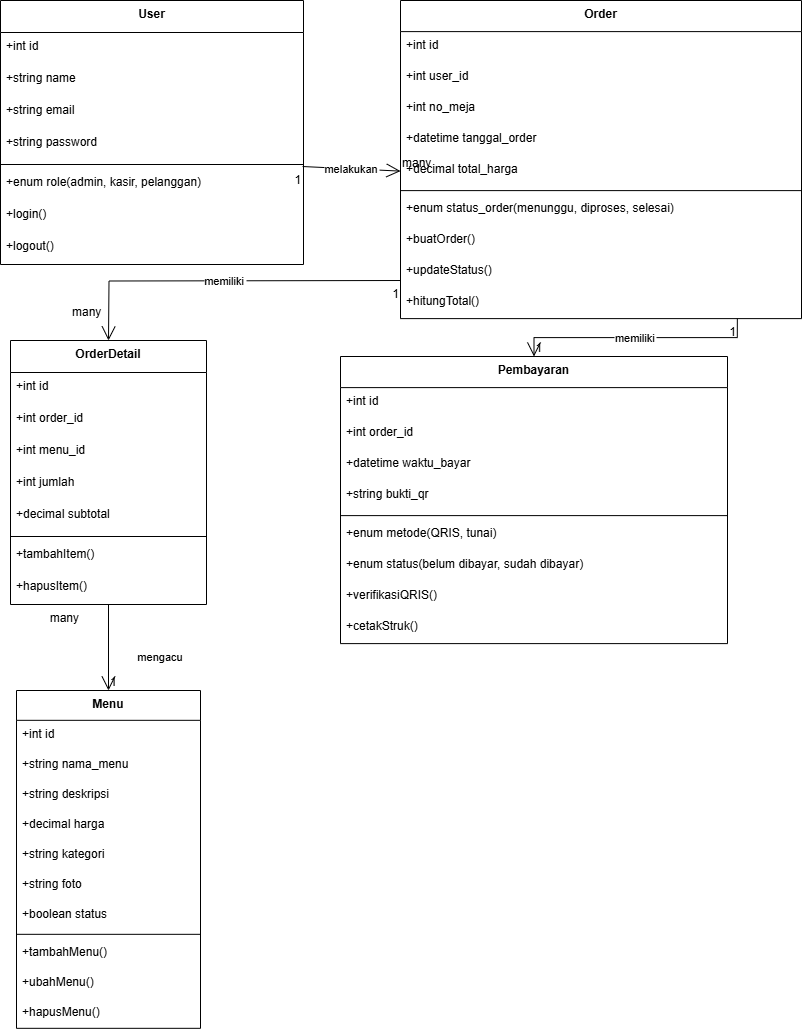

The diagram above was exported from draw.io. Its source (the exported page's mxGraphModel, read from the mxfile embedded in the PNG):
<mxGraphModel dx="1426" dy="824" grid="1" gridSize="10" guides="1" tooltips="1" connect="1" arrows="1" fold="1" page="1" pageScale="1" pageWidth="850" pageHeight="1100" math="0" shadow="0">
  <root>
    <mxCell id="0" />
    <mxCell id="1" parent="0" />
    <mxCell id="_2oM87HFaIKa-joO6hip-73" value="User" style="swimlane;fontStyle=1;align=center;verticalAlign=top;childLayout=stackLayout;horizontal=1;startSize=32;horizontalStack=0;resizeParent=1;resizeParentMax=0;resizeLast=0;collapsible=0;marginBottom=0;" parent="1" vertex="1">
      <mxGeometry x="40" y="50" width="303" height="264" as="geometry" />
    </mxCell>
    <mxCell id="_2oM87HFaIKa-joO6hip-74" value="+int id" style="text;strokeColor=none;fillColor=none;align=left;verticalAlign=top;spacingLeft=4;spacingRight=4;overflow=hidden;rotatable=0;points=[[0,0.5],[1,0.5]];portConstraint=eastwest;" parent="_2oM87HFaIKa-joO6hip-73" vertex="1">
      <mxGeometry y="32" width="303" height="32" as="geometry" />
    </mxCell>
    <mxCell id="_2oM87HFaIKa-joO6hip-75" value="+string name" style="text;strokeColor=none;fillColor=none;align=left;verticalAlign=top;spacingLeft=4;spacingRight=4;overflow=hidden;rotatable=0;points=[[0,0.5],[1,0.5]];portConstraint=eastwest;" parent="_2oM87HFaIKa-joO6hip-73" vertex="1">
      <mxGeometry y="64" width="303" height="32" as="geometry" />
    </mxCell>
    <mxCell id="_2oM87HFaIKa-joO6hip-76" value="+string email" style="text;strokeColor=none;fillColor=none;align=left;verticalAlign=top;spacingLeft=4;spacingRight=4;overflow=hidden;rotatable=0;points=[[0,0.5],[1,0.5]];portConstraint=eastwest;" parent="_2oM87HFaIKa-joO6hip-73" vertex="1">
      <mxGeometry y="96" width="303" height="32" as="geometry" />
    </mxCell>
    <mxCell id="_2oM87HFaIKa-joO6hip-77" value="+string password" style="text;strokeColor=none;fillColor=none;align=left;verticalAlign=top;spacingLeft=4;spacingRight=4;overflow=hidden;rotatable=0;points=[[0,0.5],[1,0.5]];portConstraint=eastwest;" parent="_2oM87HFaIKa-joO6hip-73" vertex="1">
      <mxGeometry y="128" width="303" height="32" as="geometry" />
    </mxCell>
    <mxCell id="_2oM87HFaIKa-joO6hip-78" style="line;strokeWidth=1;fillColor=none;align=left;verticalAlign=middle;spacingTop=-1;spacingLeft=3;spacingRight=3;rotatable=0;labelPosition=right;points=[];portConstraint=eastwest;strokeColor=inherit;" parent="_2oM87HFaIKa-joO6hip-73" vertex="1">
      <mxGeometry y="160" width="303" height="8" as="geometry" />
    </mxCell>
    <mxCell id="_2oM87HFaIKa-joO6hip-79" value="+enum role(admin, kasir, pelanggan)" style="text;strokeColor=none;fillColor=none;align=left;verticalAlign=top;spacingLeft=4;spacingRight=4;overflow=hidden;rotatable=0;points=[[0,0.5],[1,0.5]];portConstraint=eastwest;" parent="_2oM87HFaIKa-joO6hip-73" vertex="1">
      <mxGeometry y="168" width="303" height="32" as="geometry" />
    </mxCell>
    <mxCell id="_2oM87HFaIKa-joO6hip-80" value="+login()" style="text;strokeColor=none;fillColor=none;align=left;verticalAlign=top;spacingLeft=4;spacingRight=4;overflow=hidden;rotatable=0;points=[[0,0.5],[1,0.5]];portConstraint=eastwest;" parent="_2oM87HFaIKa-joO6hip-73" vertex="1">
      <mxGeometry y="200" width="303" height="32" as="geometry" />
    </mxCell>
    <mxCell id="_2oM87HFaIKa-joO6hip-81" value="+logout()" style="text;strokeColor=none;fillColor=none;align=left;verticalAlign=top;spacingLeft=4;spacingRight=4;overflow=hidden;rotatable=0;points=[[0,0.5],[1,0.5]];portConstraint=eastwest;" parent="_2oM87HFaIKa-joO6hip-73" vertex="1">
      <mxGeometry y="232" width="303" height="32" as="geometry" />
    </mxCell>
    <mxCell id="_2oM87HFaIKa-joO6hip-82" value="Menu" style="swimlane;fontStyle=1;align=center;verticalAlign=top;childLayout=stackLayout;horizontal=1;startSize=29.818181818181817;horizontalStack=0;resizeParent=1;resizeParentMax=0;resizeLast=0;collapsible=0;marginBottom=0;" parent="1" vertex="1">
      <mxGeometry x="56" y="740" width="184" height="337.8181818181818" as="geometry" />
    </mxCell>
    <mxCell id="_2oM87HFaIKa-joO6hip-83" value="+int id" style="text;strokeColor=none;fillColor=none;align=left;verticalAlign=top;spacingLeft=4;spacingRight=4;overflow=hidden;rotatable=0;points=[[0,0.5],[1,0.5]];portConstraint=eastwest;" parent="_2oM87HFaIKa-joO6hip-82" vertex="1">
      <mxGeometry y="29.818181818181817" width="184" height="30" as="geometry" />
    </mxCell>
    <mxCell id="_2oM87HFaIKa-joO6hip-84" value="+string nama_menu" style="text;strokeColor=none;fillColor=none;align=left;verticalAlign=top;spacingLeft=4;spacingRight=4;overflow=hidden;rotatable=0;points=[[0,0.5],[1,0.5]];portConstraint=eastwest;" parent="_2oM87HFaIKa-joO6hip-82" vertex="1">
      <mxGeometry y="59.81818181818181" width="184" height="30" as="geometry" />
    </mxCell>
    <mxCell id="_2oM87HFaIKa-joO6hip-85" value="+string deskripsi" style="text;strokeColor=none;fillColor=none;align=left;verticalAlign=top;spacingLeft=4;spacingRight=4;overflow=hidden;rotatable=0;points=[[0,0.5],[1,0.5]];portConstraint=eastwest;" parent="_2oM87HFaIKa-joO6hip-82" vertex="1">
      <mxGeometry y="89.81818181818181" width="184" height="30" as="geometry" />
    </mxCell>
    <mxCell id="_2oM87HFaIKa-joO6hip-86" value="+decimal harga" style="text;strokeColor=none;fillColor=none;align=left;verticalAlign=top;spacingLeft=4;spacingRight=4;overflow=hidden;rotatable=0;points=[[0,0.5],[1,0.5]];portConstraint=eastwest;" parent="_2oM87HFaIKa-joO6hip-82" vertex="1">
      <mxGeometry y="119.81818181818181" width="184" height="30" as="geometry" />
    </mxCell>
    <mxCell id="_2oM87HFaIKa-joO6hip-87" value="+string kategori" style="text;strokeColor=none;fillColor=none;align=left;verticalAlign=top;spacingLeft=4;spacingRight=4;overflow=hidden;rotatable=0;points=[[0,0.5],[1,0.5]];portConstraint=eastwest;" parent="_2oM87HFaIKa-joO6hip-82" vertex="1">
      <mxGeometry y="149.8181818181818" width="184" height="30" as="geometry" />
    </mxCell>
    <mxCell id="_2oM87HFaIKa-joO6hip-88" value="+string foto" style="text;strokeColor=none;fillColor=none;align=left;verticalAlign=top;spacingLeft=4;spacingRight=4;overflow=hidden;rotatable=0;points=[[0,0.5],[1,0.5]];portConstraint=eastwest;" parent="_2oM87HFaIKa-joO6hip-82" vertex="1">
      <mxGeometry y="179.8181818181818" width="184" height="30" as="geometry" />
    </mxCell>
    <mxCell id="_2oM87HFaIKa-joO6hip-89" value="+boolean status" style="text;strokeColor=none;fillColor=none;align=left;verticalAlign=top;spacingLeft=4;spacingRight=4;overflow=hidden;rotatable=0;points=[[0,0.5],[1,0.5]];portConstraint=eastwest;" parent="_2oM87HFaIKa-joO6hip-82" vertex="1">
      <mxGeometry y="209.8181818181818" width="184" height="30" as="geometry" />
    </mxCell>
    <mxCell id="_2oM87HFaIKa-joO6hip-90" style="line;strokeWidth=1;fillColor=none;align=left;verticalAlign=middle;spacingTop=-1;spacingLeft=3;spacingRight=3;rotatable=0;labelPosition=right;points=[];portConstraint=eastwest;strokeColor=inherit;" parent="_2oM87HFaIKa-joO6hip-82" vertex="1">
      <mxGeometry y="239.8181818181818" width="184" height="8" as="geometry" />
    </mxCell>
    <mxCell id="_2oM87HFaIKa-joO6hip-91" value="+tambahMenu()" style="text;strokeColor=none;fillColor=none;align=left;verticalAlign=top;spacingLeft=4;spacingRight=4;overflow=hidden;rotatable=0;points=[[0,0.5],[1,0.5]];portConstraint=eastwest;" parent="_2oM87HFaIKa-joO6hip-82" vertex="1">
      <mxGeometry y="247.8181818181818" width="184" height="30" as="geometry" />
    </mxCell>
    <mxCell id="_2oM87HFaIKa-joO6hip-92" value="+ubahMenu()" style="text;strokeColor=none;fillColor=none;align=left;verticalAlign=top;spacingLeft=4;spacingRight=4;overflow=hidden;rotatable=0;points=[[0,0.5],[1,0.5]];portConstraint=eastwest;" parent="_2oM87HFaIKa-joO6hip-82" vertex="1">
      <mxGeometry y="277.8181818181818" width="184" height="30" as="geometry" />
    </mxCell>
    <mxCell id="_2oM87HFaIKa-joO6hip-93" value="+hapusMenu()" style="text;strokeColor=none;fillColor=none;align=left;verticalAlign=top;spacingLeft=4;spacingRight=4;overflow=hidden;rotatable=0;points=[[0,0.5],[1,0.5]];portConstraint=eastwest;" parent="_2oM87HFaIKa-joO6hip-82" vertex="1">
      <mxGeometry y="307.8181818181818" width="184" height="30" as="geometry" />
    </mxCell>
    <mxCell id="_2oM87HFaIKa-joO6hip-94" value="Order" style="swimlane;fontStyle=1;align=center;verticalAlign=top;childLayout=stackLayout;horizontal=1;startSize=31.11111111111111;horizontalStack=0;resizeParent=1;resizeParentMax=0;resizeLast=0;collapsible=0;marginBottom=0;" parent="1" vertex="1">
      <mxGeometry x="440" y="50" width="401" height="318.1111111111111" as="geometry" />
    </mxCell>
    <mxCell id="_2oM87HFaIKa-joO6hip-95" value="+int id" style="text;strokeColor=none;fillColor=none;align=left;verticalAlign=top;spacingLeft=4;spacingRight=4;overflow=hidden;rotatable=0;points=[[0,0.5],[1,0.5]];portConstraint=eastwest;" parent="_2oM87HFaIKa-joO6hip-94" vertex="1">
      <mxGeometry y="31.11111111111111" width="401" height="31" as="geometry" />
    </mxCell>
    <mxCell id="_2oM87HFaIKa-joO6hip-96" value="+int user_id" style="text;strokeColor=none;fillColor=none;align=left;verticalAlign=top;spacingLeft=4;spacingRight=4;overflow=hidden;rotatable=0;points=[[0,0.5],[1,0.5]];portConstraint=eastwest;" parent="_2oM87HFaIKa-joO6hip-94" vertex="1">
      <mxGeometry y="62.111111111111114" width="401" height="31" as="geometry" />
    </mxCell>
    <mxCell id="1t9FYPVaqNPT6Nxa8_Vi-1" value="+int no_meja" style="text;strokeColor=none;fillColor=none;align=left;verticalAlign=top;spacingLeft=4;spacingRight=4;overflow=hidden;rotatable=0;points=[[0,0.5],[1,0.5]];portConstraint=eastwest;" vertex="1" parent="_2oM87HFaIKa-joO6hip-94">
      <mxGeometry y="93.11111111111111" width="401" height="31" as="geometry" />
    </mxCell>
    <mxCell id="_2oM87HFaIKa-joO6hip-97" value="+datetime tanggal_order" style="text;strokeColor=none;fillColor=none;align=left;verticalAlign=top;spacingLeft=4;spacingRight=4;overflow=hidden;rotatable=0;points=[[0,0.5],[1,0.5]];portConstraint=eastwest;" parent="_2oM87HFaIKa-joO6hip-94" vertex="1">
      <mxGeometry y="124.11111111111111" width="401" height="31" as="geometry" />
    </mxCell>
    <mxCell id="_2oM87HFaIKa-joO6hip-98" value="+decimal total_harga" style="text;strokeColor=none;fillColor=none;align=left;verticalAlign=top;spacingLeft=4;spacingRight=4;overflow=hidden;rotatable=0;points=[[0,0.5],[1,0.5]];portConstraint=eastwest;" parent="_2oM87HFaIKa-joO6hip-94" vertex="1">
      <mxGeometry y="155.11111111111111" width="401" height="31" as="geometry" />
    </mxCell>
    <mxCell id="_2oM87HFaIKa-joO6hip-99" style="line;strokeWidth=1;fillColor=none;align=left;verticalAlign=middle;spacingTop=-1;spacingLeft=3;spacingRight=3;rotatable=0;labelPosition=right;points=[];portConstraint=eastwest;strokeColor=inherit;" parent="_2oM87HFaIKa-joO6hip-94" vertex="1">
      <mxGeometry y="186.11111111111111" width="401" height="8" as="geometry" />
    </mxCell>
    <mxCell id="_2oM87HFaIKa-joO6hip-100" value="+enum status_order(menunggu, diproses, selesai)" style="text;strokeColor=none;fillColor=none;align=left;verticalAlign=top;spacingLeft=4;spacingRight=4;overflow=hidden;rotatable=0;points=[[0,0.5],[1,0.5]];portConstraint=eastwest;" parent="_2oM87HFaIKa-joO6hip-94" vertex="1">
      <mxGeometry y="194.11111111111111" width="401" height="31" as="geometry" />
    </mxCell>
    <mxCell id="_2oM87HFaIKa-joO6hip-101" value="+buatOrder()" style="text;strokeColor=none;fillColor=none;align=left;verticalAlign=top;spacingLeft=4;spacingRight=4;overflow=hidden;rotatable=0;points=[[0,0.5],[1,0.5]];portConstraint=eastwest;" parent="_2oM87HFaIKa-joO6hip-94" vertex="1">
      <mxGeometry y="225.11111111111111" width="401" height="31" as="geometry" />
    </mxCell>
    <mxCell id="_2oM87HFaIKa-joO6hip-102" value="+updateStatus()" style="text;strokeColor=none;fillColor=none;align=left;verticalAlign=top;spacingLeft=4;spacingRight=4;overflow=hidden;rotatable=0;points=[[0,0.5],[1,0.5]];portConstraint=eastwest;" parent="_2oM87HFaIKa-joO6hip-94" vertex="1">
      <mxGeometry y="256.1111111111111" width="401" height="31" as="geometry" />
    </mxCell>
    <mxCell id="_2oM87HFaIKa-joO6hip-103" value="+hitungTotal()" style="text;strokeColor=none;fillColor=none;align=left;verticalAlign=top;spacingLeft=4;spacingRight=4;overflow=hidden;rotatable=0;points=[[0,0.5],[1,0.5]];portConstraint=eastwest;" parent="_2oM87HFaIKa-joO6hip-94" vertex="1">
      <mxGeometry y="287.1111111111111" width="401" height="31" as="geometry" />
    </mxCell>
    <mxCell id="_2oM87HFaIKa-joO6hip-104" value="OrderDetail" style="swimlane;fontStyle=1;align=center;verticalAlign=top;childLayout=stackLayout;horizontal=1;startSize=32;horizontalStack=0;resizeParent=1;resizeParentMax=0;resizeLast=0;collapsible=0;marginBottom=0;" parent="1" vertex="1">
      <mxGeometry x="50" y="390" width="196" height="264" as="geometry" />
    </mxCell>
    <mxCell id="_2oM87HFaIKa-joO6hip-105" value="+int id" style="text;strokeColor=none;fillColor=none;align=left;verticalAlign=top;spacingLeft=4;spacingRight=4;overflow=hidden;rotatable=0;points=[[0,0.5],[1,0.5]];portConstraint=eastwest;" parent="_2oM87HFaIKa-joO6hip-104" vertex="1">
      <mxGeometry y="32" width="196" height="32" as="geometry" />
    </mxCell>
    <mxCell id="_2oM87HFaIKa-joO6hip-106" value="+int order_id" style="text;strokeColor=none;fillColor=none;align=left;verticalAlign=top;spacingLeft=4;spacingRight=4;overflow=hidden;rotatable=0;points=[[0,0.5],[1,0.5]];portConstraint=eastwest;" parent="_2oM87HFaIKa-joO6hip-104" vertex="1">
      <mxGeometry y="64" width="196" height="32" as="geometry" />
    </mxCell>
    <mxCell id="_2oM87HFaIKa-joO6hip-107" value="+int menu_id" style="text;strokeColor=none;fillColor=none;align=left;verticalAlign=top;spacingLeft=4;spacingRight=4;overflow=hidden;rotatable=0;points=[[0,0.5],[1,0.5]];portConstraint=eastwest;" parent="_2oM87HFaIKa-joO6hip-104" vertex="1">
      <mxGeometry y="96" width="196" height="32" as="geometry" />
    </mxCell>
    <mxCell id="_2oM87HFaIKa-joO6hip-108" value="+int jumlah" style="text;strokeColor=none;fillColor=none;align=left;verticalAlign=top;spacingLeft=4;spacingRight=4;overflow=hidden;rotatable=0;points=[[0,0.5],[1,0.5]];portConstraint=eastwest;" parent="_2oM87HFaIKa-joO6hip-104" vertex="1">
      <mxGeometry y="128" width="196" height="32" as="geometry" />
    </mxCell>
    <mxCell id="_2oM87HFaIKa-joO6hip-109" value="+decimal subtotal" style="text;strokeColor=none;fillColor=none;align=left;verticalAlign=top;spacingLeft=4;spacingRight=4;overflow=hidden;rotatable=0;points=[[0,0.5],[1,0.5]];portConstraint=eastwest;" parent="_2oM87HFaIKa-joO6hip-104" vertex="1">
      <mxGeometry y="160" width="196" height="32" as="geometry" />
    </mxCell>
    <mxCell id="_2oM87HFaIKa-joO6hip-110" style="line;strokeWidth=1;fillColor=none;align=left;verticalAlign=middle;spacingTop=-1;spacingLeft=3;spacingRight=3;rotatable=0;labelPosition=right;points=[];portConstraint=eastwest;strokeColor=inherit;" parent="_2oM87HFaIKa-joO6hip-104" vertex="1">
      <mxGeometry y="192" width="196" height="8" as="geometry" />
    </mxCell>
    <mxCell id="_2oM87HFaIKa-joO6hip-111" value="+tambahItem()" style="text;strokeColor=none;fillColor=none;align=left;verticalAlign=top;spacingLeft=4;spacingRight=4;overflow=hidden;rotatable=0;points=[[0,0.5],[1,0.5]];portConstraint=eastwest;" parent="_2oM87HFaIKa-joO6hip-104" vertex="1">
      <mxGeometry y="200" width="196" height="32" as="geometry" />
    </mxCell>
    <mxCell id="_2oM87HFaIKa-joO6hip-112" value="+hapusItem()" style="text;strokeColor=none;fillColor=none;align=left;verticalAlign=top;spacingLeft=4;spacingRight=4;overflow=hidden;rotatable=0;points=[[0,0.5],[1,0.5]];portConstraint=eastwest;" parent="_2oM87HFaIKa-joO6hip-104" vertex="1">
      <mxGeometry y="232" width="196" height="32" as="geometry" />
    </mxCell>
    <mxCell id="_2oM87HFaIKa-joO6hip-113" value="Pembayaran" style="swimlane;fontStyle=1;align=center;verticalAlign=top;childLayout=stackLayout;horizontal=1;startSize=31.11111111111111;horizontalStack=0;resizeParent=1;resizeParentMax=0;resizeLast=0;collapsible=0;marginBottom=0;" parent="1" vertex="1">
      <mxGeometry x="380" y="406" width="387" height="287.1111111111111" as="geometry" />
    </mxCell>
    <mxCell id="_2oM87HFaIKa-joO6hip-114" value="+int id" style="text;strokeColor=none;fillColor=none;align=left;verticalAlign=top;spacingLeft=4;spacingRight=4;overflow=hidden;rotatable=0;points=[[0,0.5],[1,0.5]];portConstraint=eastwest;" parent="_2oM87HFaIKa-joO6hip-113" vertex="1">
      <mxGeometry y="31.11111111111111" width="387" height="31" as="geometry" />
    </mxCell>
    <mxCell id="_2oM87HFaIKa-joO6hip-115" value="+int order_id" style="text;strokeColor=none;fillColor=none;align=left;verticalAlign=top;spacingLeft=4;spacingRight=4;overflow=hidden;rotatable=0;points=[[0,0.5],[1,0.5]];portConstraint=eastwest;" parent="_2oM87HFaIKa-joO6hip-113" vertex="1">
      <mxGeometry y="62.111111111111114" width="387" height="31" as="geometry" />
    </mxCell>
    <mxCell id="_2oM87HFaIKa-joO6hip-116" value="+datetime waktu_bayar" style="text;strokeColor=none;fillColor=none;align=left;verticalAlign=top;spacingLeft=4;spacingRight=4;overflow=hidden;rotatable=0;points=[[0,0.5],[1,0.5]];portConstraint=eastwest;" parent="_2oM87HFaIKa-joO6hip-113" vertex="1">
      <mxGeometry y="93.11111111111111" width="387" height="31" as="geometry" />
    </mxCell>
    <mxCell id="_2oM87HFaIKa-joO6hip-117" value="+string bukti_qr" style="text;strokeColor=none;fillColor=none;align=left;verticalAlign=top;spacingLeft=4;spacingRight=4;overflow=hidden;rotatable=0;points=[[0,0.5],[1,0.5]];portConstraint=eastwest;" parent="_2oM87HFaIKa-joO6hip-113" vertex="1">
      <mxGeometry y="124.11111111111111" width="387" height="31" as="geometry" />
    </mxCell>
    <mxCell id="_2oM87HFaIKa-joO6hip-118" style="line;strokeWidth=1;fillColor=none;align=left;verticalAlign=middle;spacingTop=-1;spacingLeft=3;spacingRight=3;rotatable=0;labelPosition=right;points=[];portConstraint=eastwest;strokeColor=inherit;" parent="_2oM87HFaIKa-joO6hip-113" vertex="1">
      <mxGeometry y="155.11111111111111" width="387" height="8" as="geometry" />
    </mxCell>
    <mxCell id="_2oM87HFaIKa-joO6hip-119" value="+enum metode(QRIS, tunai)" style="text;strokeColor=none;fillColor=none;align=left;verticalAlign=top;spacingLeft=4;spacingRight=4;overflow=hidden;rotatable=0;points=[[0,0.5],[1,0.5]];portConstraint=eastwest;" parent="_2oM87HFaIKa-joO6hip-113" vertex="1">
      <mxGeometry y="163.11111111111111" width="387" height="31" as="geometry" />
    </mxCell>
    <mxCell id="_2oM87HFaIKa-joO6hip-120" value="+enum status(belum dibayar, sudah dibayar)" style="text;strokeColor=none;fillColor=none;align=left;verticalAlign=top;spacingLeft=4;spacingRight=4;overflow=hidden;rotatable=0;points=[[0,0.5],[1,0.5]];portConstraint=eastwest;" parent="_2oM87HFaIKa-joO6hip-113" vertex="1">
      <mxGeometry y="194.11111111111111" width="387" height="31" as="geometry" />
    </mxCell>
    <mxCell id="_2oM87HFaIKa-joO6hip-121" value="+verifikasiQRIS()" style="text;strokeColor=none;fillColor=none;align=left;verticalAlign=top;spacingLeft=4;spacingRight=4;overflow=hidden;rotatable=0;points=[[0,0.5],[1,0.5]];portConstraint=eastwest;" parent="_2oM87HFaIKa-joO6hip-113" vertex="1">
      <mxGeometry y="225.11111111111111" width="387" height="31" as="geometry" />
    </mxCell>
    <mxCell id="_2oM87HFaIKa-joO6hip-122" value="+cetakStruk()" style="text;strokeColor=none;fillColor=none;align=left;verticalAlign=top;spacingLeft=4;spacingRight=4;overflow=hidden;rotatable=0;points=[[0,0.5],[1,0.5]];portConstraint=eastwest;" parent="_2oM87HFaIKa-joO6hip-113" vertex="1">
      <mxGeometry y="256.1111111111111" width="387" height="31" as="geometry" />
    </mxCell>
    <mxCell id="_2oM87HFaIKa-joO6hip-123" value="melakukan" style="curved=1;startArrow=none;endArrow=open;endSize=12;exitX=0.997;exitY=-0.062;entryX=0;entryY=0.5;rounded=0;entryDx=0;entryDy=0;exitDx=0;exitDy=0;exitPerimeter=0;" parent="1" source="_2oM87HFaIKa-joO6hip-79" target="_2oM87HFaIKa-joO6hip-98" edge="1">
      <mxGeometry relative="1" as="geometry">
        <Array as="points" />
      </mxGeometry>
    </mxCell>
    <mxCell id="_2oM87HFaIKa-joO6hip-124" value="1" style="edgeLabel;resizable=0;labelBackgroundColor=none;fontSize=12;align=right;verticalAlign=top;" parent="_2oM87HFaIKa-joO6hip-123" vertex="1">
      <mxGeometry x="-1" relative="1" as="geometry" />
    </mxCell>
    <mxCell id="_2oM87HFaIKa-joO6hip-125" value="many" style="edgeLabel;resizable=0;labelBackgroundColor=none;fontSize=12;align=left;verticalAlign=bottom;" parent="_2oM87HFaIKa-joO6hip-123" vertex="1">
      <mxGeometry x="1" relative="1" as="geometry" />
    </mxCell>
    <mxCell id="_2oM87HFaIKa-joO6hip-126" value="memiliki" style="startArrow=none;endArrow=open;endSize=12;exitX=0;exitY=0.5;rounded=0;edgeStyle=orthogonalEdgeStyle;exitDx=0;exitDy=0;" parent="1" edge="1">
      <mxGeometry relative="1" as="geometry">
        <mxPoint x="440" y="330.01111111111106" as="sourcePoint" />
        <mxPoint x="148" y="390" as="targetPoint" />
      </mxGeometry>
    </mxCell>
    <mxCell id="_2oM87HFaIKa-joO6hip-127" value="1" style="edgeLabel;resizable=0;labelBackgroundColor=none;fontSize=12;align=right;verticalAlign=top;" parent="_2oM87HFaIKa-joO6hip-126" vertex="1">
      <mxGeometry x="-1" relative="1" as="geometry" />
    </mxCell>
    <mxCell id="_2oM87HFaIKa-joO6hip-128" value="many" style="edgeLabel;resizable=0;labelBackgroundColor=none;fontSize=12;align=left;verticalAlign=bottom;" parent="_2oM87HFaIKa-joO6hip-126" vertex="1">
      <mxGeometry x="1" relative="1" as="geometry">
        <mxPoint x="-38" y="-20" as="offset" />
      </mxGeometry>
    </mxCell>
    <mxCell id="_2oM87HFaIKa-joO6hip-129" value="mengacu" style="curved=1;startArrow=none;endArrow=open;endSize=12;exitX=0.5;exitY=1;entryX=0.5;entryY=0;rounded=0;" parent="1" source="_2oM87HFaIKa-joO6hip-104" target="_2oM87HFaIKa-joO6hip-82" edge="1">
      <mxGeometry x="0.2105" y="52" relative="1" as="geometry">
        <Array as="points" />
        <mxPoint as="offset" />
      </mxGeometry>
    </mxCell>
    <mxCell id="_2oM87HFaIKa-joO6hip-130" value="many" style="edgeLabel;resizable=0;labelBackgroundColor=none;fontSize=12;align=right;verticalAlign=top;" parent="_2oM87HFaIKa-joO6hip-129" vertex="1">
      <mxGeometry x="-1" relative="1" as="geometry">
        <mxPoint x="-28" as="offset" />
      </mxGeometry>
    </mxCell>
    <mxCell id="_2oM87HFaIKa-joO6hip-131" value="1" style="edgeLabel;resizable=0;labelBackgroundColor=none;fontSize=12;align=left;verticalAlign=bottom;" parent="_2oM87HFaIKa-joO6hip-129" vertex="1">
      <mxGeometry x="1" relative="1" as="geometry" />
    </mxCell>
    <mxCell id="_2oM87HFaIKa-joO6hip-132" value="memiliki" style="startArrow=none;endArrow=open;endSize=12;exitX=0.84;exitY=1;entryX=0.5;entryY=0;rounded=0;edgeStyle=orthogonalEdgeStyle;" parent="1" source="_2oM87HFaIKa-joO6hip-94" target="_2oM87HFaIKa-joO6hip-113" edge="1">
      <mxGeometry relative="1" as="geometry" />
    </mxCell>
    <mxCell id="_2oM87HFaIKa-joO6hip-133" value="1" style="edgeLabel;resizable=0;labelBackgroundColor=none;fontSize=12;align=right;verticalAlign=top;" parent="_2oM87HFaIKa-joO6hip-132" vertex="1">
      <mxGeometry x="-1" relative="1" as="geometry" />
    </mxCell>
    <mxCell id="_2oM87HFaIKa-joO6hip-134" value="1" style="edgeLabel;resizable=0;labelBackgroundColor=none;fontSize=12;align=left;verticalAlign=bottom;" parent="_2oM87HFaIKa-joO6hip-132" vertex="1">
      <mxGeometry x="1" relative="1" as="geometry" />
    </mxCell>
  </root>
</mxGraphModel>